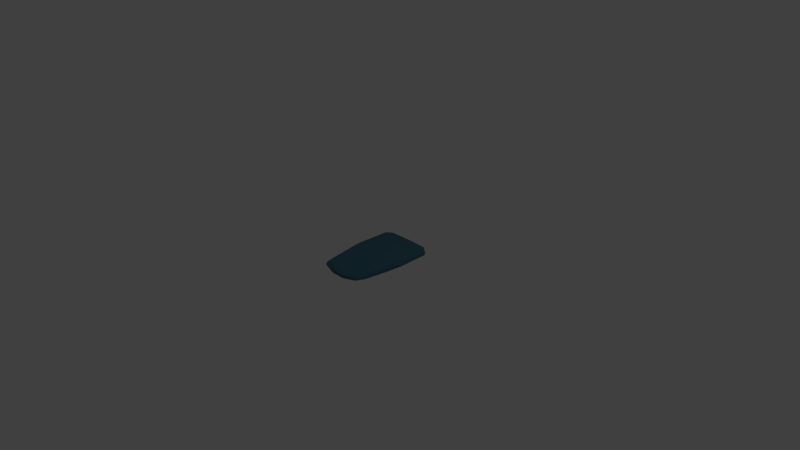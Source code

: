 # Source: keycardNEW.blend  (saved by Blender 2.72.0; exported with 4.5.12 LTS)
import bpy
from mathutils import Matrix  # noqa: F401  (used for matrix-valued properties, if any)

bpy.ops.wm.read_factory_settings(use_empty=True)
scene = bpy.context.scene
scene.name = 'Scene'

# ---- collections
col_collection_1 = bpy.data.collections.new('Collection 1'); scene.collection.children.link(col_collection_1)

# ---- materials (node trees are filled in below, after node groups)
mat_material = bpy.data.materials.new('Material')
mat_material.alpha_threshold = 0.0
mat_material.use_transparent_shadow = False
mat_material.diffuse_color = (0.05571, 0.154, 0.214, 1.0)
mat_material.roughness = 0.5
mat_material.line_color = (0.0, 0.0, 0.0, 1.0)
mat_red = bpy.data.materials.new('Red')
mat_red.alpha_threshold = 0.0
mat_red.use_transparent_shadow = False
mat_red.diffuse_color = (0.8, 0.002137, 0.0, 1.0)
mat_red.roughness = 0.5

# ---- material node trees

# ---- world
world_world = bpy.data.worlds.new('World'); scene.world = world_world
world_world.color = (0.05088, 0.05088, 0.05088)
world_world.use_sun_shadow = False
world_world.sun_shadow_jitter_overblur = 0.0
world_world.cycles.sampling_method = 'MANUAL'
world_world.cycles.sample_map_resolution = 256

# ---- cameras
cam_camera = bpy.data.cameras.new('Camera')
cam_camera.clip_end = 100.0
cam_camera.lens = 35.0
cam_camera.sensor_width = 32.0
cam_camera.sensor_height = 18.0
cam_camera.ortho_scale = 7.314
cam_camera.dof.focus_distance = 0.0
cam_camera.dof.aperture_fstop = 128.0

# ---- lights
light_lamp = bpy.data.lights.new('Lamp', 'POINT')
light_lamp.transmission_factor = 0.0
light_lamp.cutoff_distance = 30.0
light_lamp.energy = 100.0
light_lamp.shadow_buffer_clip_start = 1.001
light_lamp.shadow_soft_size = 0.1
light_lamp.shadow_maximum_resolution = 0.006
light_lamp.use_absolute_resolution = True
light_lamp.cycles.use_multiple_importance_sampling = False

# ---- meshes
me_cube = bpy.data.meshes.new('Cube')
me_cube.from_pydata([(0.2827, -0.5551, -0.03322), (0.3771, 0.5551, -0.04557), (-0.3771, 0.5551, -0.04557), (-0.2827, -0.5551, -0.03322), (0.2814, -0.5309, -0.01019), (0.3701, 0.5551, -0.01608), (-0.3701, 0.5551, -0.01608), (-0.2814, -0.5309, -0.01019), (0.297, 0.613, -0.0522), (-0.297, 0.613, -0.0522), (0.297, 0.613, -0.01766), (-0.297, 0.613, -0.01766), (0.3701, 0.5574, -0.08213), (-0.3701, 0.5574, -0.08213), (0.297, 0.6153, -0.07552), (-0.297, 0.6153, -0.07552), (0.2803, -0.5565, -0.05457), (0.3544, -0.09955, -0.03987), (0.3478, -0.09955, -0.003534), (-0.2803, -0.5565, -0.05457), (0.09803, -0.6008, -0.03322), (-0.09803, -0.6008, -0.03322), (0.1234, 0.5611, -0.09165), (-0.1234, 0.5611, -0.09165), (0.09803, -0.5551, -0.01019), (-0.09803, -0.5551, -0.01019), (0.1234, 0.5551, -0.01119), (-0.1234, 0.5551, -0.01119), (0.09901, 0.631, -0.0522), (-0.09901, 0.631, -0.0522), (0.09901, 0.6198, -0.01766), (-0.09901, 0.6198, -0.01766), (0.1234, 0.5727, -0.07841), (-0.1234, 0.5727, -0.07841), (0.09901, 0.6232, -0.07181), (-0.09901, 0.6232, -0.07181), (0.09803, -0.6022, -0.07567), (-0.09803, -0.6022, -0.07567), (0.1234, 0.5208, -0.1061), (-0.1234, 0.5208, -0.1061), (0.3772, 0.06191, -0.04247), (-0.3772, 0.06191, -0.04247), (0.3702, 0.06191, -0.0009389), (-0.3702, 0.06191, -0.0009389), (0.3702, 0.1316, -0.088), (-0.3702, 0.1316, -0.088), (0.117, 0.2763, 0.006825), (-0.117, 0.2763, 0.006825), (0.117, 0.1552, -0.103), (-0.117, 0.1552, -0.103), (0.1234, 0.4985, -0.1433), (-0.1234, 0.4985, -0.1433), (0.117, 0.1546, -0.1402), (-0.117, 0.1546, -0.1402), (-0.3091, -0.4209, -0.03471), (-0.3033, -0.4209, -0.008698), (-0.3033, -0.4223, -0.08024), (0.1011, -0.4625, -0.09557), (-0.1011, -0.4625, -0.09557), (0.3091, -0.4209, -0.03471), (0.3033, -0.4209, -0.008698), (0.3033, -0.4223, -0.08024), (0.1011, -0.4209, -0.008698), (-0.1011, -0.4209, -0.008698), (0.3478, -0.1009, -0.0854), (0.1117, 0.04313, 0.001634), (-0.1117, 0.04313, 0.001634), (-0.3544, -0.09955, -0.03987), (-0.3478, -0.09955, -0.003534), (-0.3478, -0.1009, -0.0854), (0.1117, -0.1097, -0.1026), (-0.1117, -0.1097, -0.1026), (0.117, 0.1551, -0.1125), (-0.117, 0.1551, -0.1125), (0.1117, -0.0514, -0.1121), (-0.1117, -0.0514, -0.1121)], [], [(54, 56, 19, 3), (47, 27, 6, 43), (40, 1, 5, 42), (27, 31, 11, 6), (54, 3, 7, 55), (25, 7, 3, 21), (29, 9, 11, 31), (6, 11, 9, 2), (1, 8, 10, 5), (1, 12, 14, 8), (32, 34, 14, 12), (9, 15, 13, 2), (29, 35, 15, 9), (13, 23, 39), (33, 23, 13), (44, 48, 38, 12), (20, 36, 16, 0), (58, 56, 69, 71), (42, 5, 26, 46), (46, 26, 27, 47), (5, 10, 30, 26), (26, 30, 31, 27), (4, 24, 20, 0), (24, 25, 21, 20), (8, 28, 30, 10), (28, 29, 31, 30), (13, 15, 35, 33), (33, 35, 34, 32), (8, 14, 34, 28), (28, 34, 35, 29), (22, 12, 38), (23, 33, 32, 22), (59, 17, 18, 60), (49, 53, 52, 48), (63, 66, 68, 55), (22, 38, 39, 23), (3, 19, 37, 21), (21, 37, 36, 20), (40, 44, 12, 1), (66, 47, 43, 68), (17, 40, 42, 18), (2, 41, 43, 6), (71, 69, 45, 49), (17, 64, 44, 40), (18, 42, 46, 65), (65, 46, 47, 66), (64, 70, 48, 44), (70, 71, 75, 74), (52, 53, 51, 50), (39, 51, 53, 49), (48, 52, 50, 38), (38, 50, 51, 39), (67, 69, 56, 54), (67, 54, 55, 68), (25, 63, 55, 7), (0, 59, 60, 4), (37, 19, 56, 58), (0, 16, 61, 59), (4, 60, 62, 24), (24, 62, 63, 25), (16, 36, 57, 61), (36, 37, 58, 57), (49, 45, 13, 39), (22, 32, 12), (2, 13, 45, 41), (59, 61, 64, 17), (60, 18, 65, 62), (62, 65, 66, 63), (61, 57, 70, 64), (57, 58, 71, 70), (41, 45, 69, 67), (41, 67, 68, 43), (74, 75, 73, 72), (71, 49, 73, 75), (48, 70, 74, 72), (49, 48, 72, 73)])
me_cube.polygons.foreach_set('material_index', [0, 0, 0, 0, 0, 0, 0, 0, 0, 0, 0, 0, 0, 0, 0, 0, 0, 0, 0, 0, 0, 0, 0, 0, 0, 0, 0, 0, 0, 0, 0, 0, 0, 1, 0, 0, 0, 0, 0, 0, 0, 0, 0, 0, 0, 0, 0, 0, 1, 1, 1, 1, 0, 0, 0, 0, 0, 0, 0, 0, 0, 0, 0, 0, 0, 0, 0, 0, 0, 0, 0, 0, 0, 0, 0, 0])
me_cube.materials.append(mat_material)
me_cube.materials.append(mat_red)
me_cube.use_remesh_preserve_volume = False
me_cube.use_remesh_preserve_attributes = False
me_cube.use_mirror_vertex_groups = False
me_cube.update()

# ---- objects
ob_cube = bpy.data.objects.new('Cube', me_cube)
ob_lamp = bpy.data.objects.new('Lamp', light_lamp)
ob_camera = bpy.data.objects.new('Camera', cam_camera)

# ---- transforms, parenting, visibility, modifiers, constraints
ob_cube.location = (0.0, 0.0, 0.0)
ob_cube.lock_rotations_4d = False
ob_cube.empty_display_type = 'ARROWS'
ob_cube.lineart.crease_threshold = 0.0
ob_lamp.location = (4.076, 1.005, 5.904)
ob_lamp.rotation_euler = (0.6503, 0.05522, 1.866)
ob_lamp.lock_rotations_4d = False
ob_lamp.empty_display_type = 'ARROWS'
ob_lamp.color = (0.0, 0.0, 0.0, 0.0)
ob_lamp.lineart.crease_threshold = 0.0
ob_camera.location = (7.481, -6.508, 5.344)
ob_camera.rotation_euler = (1.109, 0.01082, 0.8149)
ob_camera.lock_rotations_4d = False
ob_camera.empty_display_type = 'ARROWS'
ob_camera.color = (0.0, 0.0, 0.0, 0.0)
ob_camera.display_type = 'WIRE'
ob_camera.lineart.crease_threshold = 0.0

# ---- collection membership
col_collection_1.objects.link(ob_cube)
col_collection_1.objects.link(ob_lamp)
col_collection_1.objects.link(ob_camera)

# ---- scene / render settings (as saved in the file)
scene.camera = ob_camera
scene.frame_start = 1; scene.frame_end = 250; scene.frame_set(1)
scene.render.engine = 'BLENDER_EEVEE_NEXT'
scene.render.resolution_percentage = 50
scene.render.dither_intensity = 0.0
scene.cycles.use_denoising = False
scene.cycles.samples = 10
scene.cycles.sampling_pattern = 'TABULATED_SOBOL'
scene.cycles.light_sampling_threshold = 0.0
scene.cycles.use_adaptive_sampling = False
scene.cycles.use_light_tree = False
scene.cycles.blur_glossy = 0.0
scene.cycles.pixel_filter_type = 'GAUSSIAN'
scene.cycles.sample_clamp_indirect = 0.0
scene.view_settings.view_transform = 'Standard'
bpy.context.view_layer.update()
